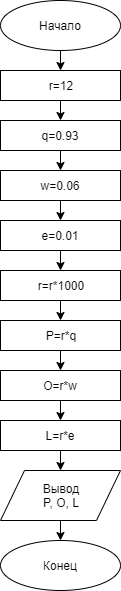

The diagram above was exported from draw.io. Its source (the exported page's mxGraphModel, read from the mxfile embedded in the PNG):
<mxGraphModel dx="1408" dy="748" grid="1" gridSize="10" guides="1" tooltips="1" connect="1" arrows="1" fold="1" page="1" pageScale="1" pageWidth="827" pageHeight="1169" math="0" shadow="0">
  <root>
    <mxCell id="0" />
    <mxCell id="1" parent="0" />
    <mxCell id="kMQ9wnopj8lCbDYarP6y-1" value="Начало" style="ellipse;whiteSpace=wrap;html=1;" vertex="1" parent="1">
      <mxGeometry x="10" y="15" width="120" height="50" as="geometry" />
    </mxCell>
    <mxCell id="kMQ9wnopj8lCbDYarP6y-2" value="P=r*q" style="rounded=0;whiteSpace=wrap;html=1;" vertex="1" parent="1">
      <mxGeometry x="10" y="335" width="120" height="30" as="geometry" />
    </mxCell>
    <mxCell id="kMQ9wnopj8lCbDYarP6y-3" value="O=r*w" style="rounded=0;whiteSpace=wrap;html=1;" vertex="1" parent="1">
      <mxGeometry x="10" y="385" width="120" height="30" as="geometry" />
    </mxCell>
    <mxCell id="kMQ9wnopj8lCbDYarP6y-4" value="Вывод&lt;br&gt;P, O, L" style="shape=parallelogram;perimeter=parallelogramPerimeter;whiteSpace=wrap;html=1;" vertex="1" parent="1">
      <mxGeometry x="10" y="485" width="120" height="50" as="geometry" />
    </mxCell>
    <mxCell id="kMQ9wnopj8lCbDYarP6y-5" value="Конец" style="ellipse;whiteSpace=wrap;html=1;" vertex="1" parent="1">
      <mxGeometry x="10" y="555" width="120" height="50" as="geometry" />
    </mxCell>
    <mxCell id="kMQ9wnopj8lCbDYarP6y-6" value="" style="endArrow=classic;html=1;entryX=0.5;entryY=0;entryDx=0;entryDy=0;" edge="1" parent="1" source="kMQ9wnopj8lCbDYarP6y-1">
      <mxGeometry width="50" height="50" relative="1" as="geometry">
        <mxPoint x="230" y="265" as="sourcePoint" />
        <mxPoint x="70" y="85" as="targetPoint" />
      </mxGeometry>
    </mxCell>
    <mxCell id="kMQ9wnopj8lCbDYarP6y-7" value="" style="endArrow=classic;html=1;entryX=0.5;entryY=0;entryDx=0;entryDy=0;" edge="1" parent="1">
      <mxGeometry width="50" height="50" relative="1" as="geometry">
        <mxPoint x="70" y="315" as="sourcePoint" />
        <mxPoint x="70" y="335" as="targetPoint" />
      </mxGeometry>
    </mxCell>
    <mxCell id="kMQ9wnopj8lCbDYarP6y-8" value="" style="endArrow=classic;html=1;entryX=0.5;entryY=0;entryDx=0;entryDy=0;" edge="1" parent="1">
      <mxGeometry width="50" height="50" relative="1" as="geometry">
        <mxPoint x="70" y="365" as="sourcePoint" />
        <mxPoint x="70" y="385" as="targetPoint" />
      </mxGeometry>
    </mxCell>
    <mxCell id="kMQ9wnopj8lCbDYarP6y-9" value="" style="endArrow=classic;html=1;entryX=0.5;entryY=0;entryDx=0;entryDy=0;" edge="1" parent="1">
      <mxGeometry width="50" height="50" relative="1" as="geometry">
        <mxPoint x="70" y="415" as="sourcePoint" />
        <mxPoint x="70" y="435" as="targetPoint" />
      </mxGeometry>
    </mxCell>
    <mxCell id="kMQ9wnopj8lCbDYarP6y-10" value="" style="endArrow=classic;html=1;entryX=0.5;entryY=0;entryDx=0;entryDy=0;" edge="1" parent="1">
      <mxGeometry width="50" height="50" relative="1" as="geometry">
        <mxPoint x="70" y="535" as="sourcePoint" />
        <mxPoint x="70" y="555" as="targetPoint" />
      </mxGeometry>
    </mxCell>
    <mxCell id="kMQ9wnopj8lCbDYarP6y-11" value="" style="endArrow=classic;html=1;entryX=0.5;entryY=0;entryDx=0;entryDy=0;" edge="1" parent="1">
      <mxGeometry width="50" height="50" relative="1" as="geometry">
        <mxPoint x="70" y="115" as="sourcePoint" />
        <mxPoint x="70" y="135" as="targetPoint" />
      </mxGeometry>
    </mxCell>
    <mxCell id="kMQ9wnopj8lCbDYarP6y-12" value="r=r*1000" style="rounded=0;whiteSpace=wrap;html=1;" vertex="1" parent="1">
      <mxGeometry x="10" y="285" width="120" height="30" as="geometry" />
    </mxCell>
    <mxCell id="kMQ9wnopj8lCbDYarP6y-13" value="" style="endArrow=classic;html=1;entryX=0.5;entryY=0;entryDx=0;entryDy=0;" edge="1" parent="1">
      <mxGeometry width="50" height="50" relative="1" as="geometry">
        <mxPoint x="70" y="464.9999999999999" as="sourcePoint" />
        <mxPoint x="70" y="484.9999999999999" as="targetPoint" />
      </mxGeometry>
    </mxCell>
    <mxCell id="kMQ9wnopj8lCbDYarP6y-14" value="L=r*e" style="rounded=0;whiteSpace=wrap;html=1;" vertex="1" parent="1">
      <mxGeometry x="10" y="435" width="120" height="30" as="geometry" />
    </mxCell>
    <mxCell id="kMQ9wnopj8lCbDYarP6y-15" value="r=12" style="rounded=0;whiteSpace=wrap;html=1;" vertex="1" parent="1">
      <mxGeometry x="10" y="85" width="120" height="30" as="geometry" />
    </mxCell>
    <mxCell id="kMQ9wnopj8lCbDYarP6y-16" value="e=0.01" style="rounded=0;whiteSpace=wrap;html=1;" vertex="1" parent="1">
      <mxGeometry x="10" y="235" width="120" height="30" as="geometry" />
    </mxCell>
    <mxCell id="kMQ9wnopj8lCbDYarP6y-17" value="" style="endArrow=classic;html=1;entryX=0.5;entryY=0;entryDx=0;entryDy=0;" edge="1" parent="1">
      <mxGeometry width="50" height="50" relative="1" as="geometry">
        <mxPoint x="70" y="215" as="sourcePoint" />
        <mxPoint x="70" y="235" as="targetPoint" />
      </mxGeometry>
    </mxCell>
    <mxCell id="kMQ9wnopj8lCbDYarP6y-18" value="" style="endArrow=classic;html=1;entryX=0.5;entryY=0;entryDx=0;entryDy=0;" edge="1" parent="1">
      <mxGeometry width="50" height="50" relative="1" as="geometry">
        <mxPoint x="70" y="265" as="sourcePoint" />
        <mxPoint x="70" y="285" as="targetPoint" />
      </mxGeometry>
    </mxCell>
    <mxCell id="kMQ9wnopj8lCbDYarP6y-19" value="" style="endArrow=classic;html=1;entryX=0.5;entryY=0;entryDx=0;entryDy=0;" edge="1" parent="1">
      <mxGeometry width="50" height="50" relative="1" as="geometry">
        <mxPoint x="70" y="165" as="sourcePoint" />
        <mxPoint x="70" y="185" as="targetPoint" />
      </mxGeometry>
    </mxCell>
    <mxCell id="kMQ9wnopj8lCbDYarP6y-20" value="w=0.06" style="rounded=0;whiteSpace=wrap;html=1;" vertex="1" parent="1">
      <mxGeometry x="10" y="185" width="120" height="30" as="geometry" />
    </mxCell>
    <mxCell id="kMQ9wnopj8lCbDYarP6y-21" value="q=0.93" style="rounded=0;whiteSpace=wrap;html=1;" vertex="1" parent="1">
      <mxGeometry x="10" y="135" width="120" height="30" as="geometry" />
    </mxCell>
  </root>
</mxGraphModel>